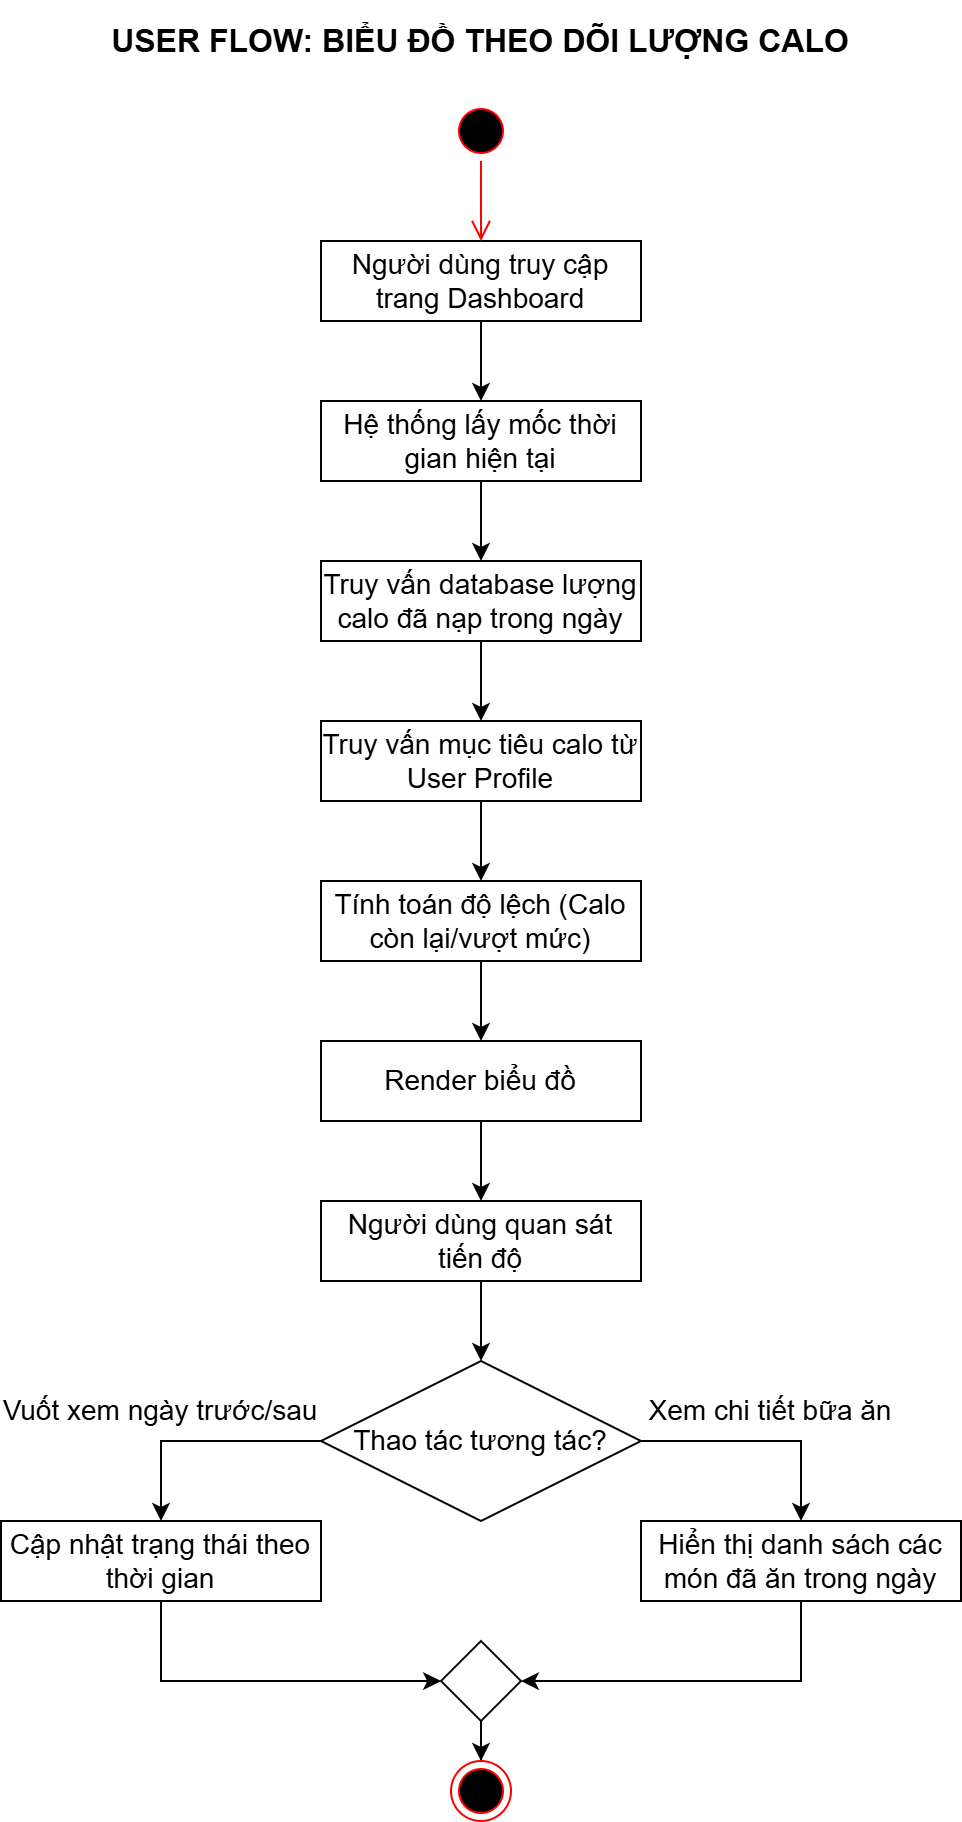

The diagram above was exported from draw.io. Its source (the exported page's mxGraphModel, read from the mxfile embedded in the PNG):
<mxGraphModel dx="1626" dy="1481" grid="1" gridSize="10" guides="1" tooltips="1" connect="1" arrows="1" fold="1" page="0" pageScale="1" pageWidth="827" pageHeight="1169" background="#FFFFFF" math="0" shadow="0">
  <root>
    <mxCell id="sqNLvIO7eQr5qSW9yh2h-0" />
    <mxCell id="sqNLvIO7eQr5qSW9yh2h-1" parent="sqNLvIO7eQr5qSW9yh2h-0" />
    <mxCell id="sqNLvIO7eQr5qSW9yh2h-2" edge="1" parent="sqNLvIO7eQr5qSW9yh2h-1" source="sqNLvIO7eQr5qSW9yh2h-3" style="edgeStyle=orthogonalEdgeStyle;rounded=0;orthogonalLoop=1;jettySize=auto;html=1;" target="sqNLvIO7eQr5qSW9yh2h-7">
      <mxGeometry relative="1" as="geometry" />
    </mxCell>
    <mxCell id="sqNLvIO7eQr5qSW9yh2h-3" parent="sqNLvIO7eQr5qSW9yh2h-1" style="rounded=0;whiteSpace=wrap;html=1;" value="&lt;font style=&quot;font-size: 14px;&quot;&gt;Người dùng truy cập trang Dashboard&lt;/font&gt;" vertex="1">
      <mxGeometry height="40" width="160" x="80" y="-560" as="geometry" />
    </mxCell>
    <mxCell id="sqNLvIO7eQr5qSW9yh2h-4" parent="sqNLvIO7eQr5qSW9yh2h-1" style="ellipse;html=1;shape=startState;fillColor=#000000;strokeColor=#ff0000;" value="" vertex="1">
      <mxGeometry height="30" width="30" x="145" y="-630" as="geometry" />
    </mxCell>
    <mxCell id="sqNLvIO7eQr5qSW9yh2h-5" edge="1" parent="sqNLvIO7eQr5qSW9yh2h-1" style="edgeStyle=orthogonalEdgeStyle;html=1;verticalAlign=bottom;endArrow=open;endSize=8;strokeColor=#ff0000;rounded=0;entryX=0.5;entryY=0;entryDx=0;entryDy=0;" target="sqNLvIO7eQr5qSW9yh2h-3" value="">
      <mxGeometry relative="1" as="geometry">
        <Array as="points" />
        <mxPoint x="160" y="-600" as="sourcePoint" />
        <mxPoint x="230" y="-600" as="targetPoint" />
      </mxGeometry>
    </mxCell>
    <mxCell id="sqNLvIO7eQr5qSW9yh2h-7" parent="sqNLvIO7eQr5qSW9yh2h-1" style="rounded=0;whiteSpace=wrap;html=1;" value="&lt;font style=&quot;font-size: 14px;&quot;&gt;Hệ thống lấy mốc thời gian hiện tại&lt;/font&gt;" vertex="1">
      <mxGeometry height="40" width="160" x="80" y="-480" as="geometry" />
    </mxCell>
    <mxCell id="PKUeg1QjtrO8Za2kFt9I-2" edge="1" parent="sqNLvIO7eQr5qSW9yh2h-1" source="sqNLvIO7eQr5qSW9yh2h-13" style="edgeStyle=orthogonalEdgeStyle;rounded=0;orthogonalLoop=1;jettySize=auto;html=1;" target="qkPUptf8oJf7xg0p-B2V-1">
      <mxGeometry relative="1" as="geometry" />
    </mxCell>
    <mxCell id="sqNLvIO7eQr5qSW9yh2h-13" parent="sqNLvIO7eQr5qSW9yh2h-1" style="rounded=0;whiteSpace=wrap;html=1;" value="&lt;font style=&quot;font-size: 14px;&quot;&gt;Truy vấn database lượng calo đã nạp trong ngày&lt;/font&gt;" vertex="1">
      <mxGeometry height="40" width="160" x="80" y="-400" as="geometry" />
    </mxCell>
    <mxCell id="sqNLvIO7eQr5qSW9yh2h-48" parent="sqNLvIO7eQr5qSW9yh2h-1" style="text;html=1;whiteSpace=wrap;strokeColor=none;fillColor=none;align=center;verticalAlign=middle;rounded=0;" value="&lt;b&gt;&lt;font style=&quot;font-size: 16px;&quot;&gt;USER FLOW: BIỂU ĐỒ THEO DÕI LƯỢNG CALO&lt;/font&gt;&lt;/b&gt;" vertex="1">
      <mxGeometry height="40" width="380" x="-30" y="-680" as="geometry" />
    </mxCell>
    <mxCell id="PKUeg1QjtrO8Za2kFt9I-1" edge="1" parent="sqNLvIO7eQr5qSW9yh2h-1" source="sqNLvIO7eQr5qSW9yh2h-7" style="edgeStyle=orthogonalEdgeStyle;rounded=0;orthogonalLoop=1;jettySize=auto;html=1;" target="sqNLvIO7eQr5qSW9yh2h-13">
      <mxGeometry relative="1" as="geometry">
        <mxPoint x="160" y="-430" as="sourcePoint" />
      </mxGeometry>
    </mxCell>
    <mxCell id="PKUeg1QjtrO8Za2kFt9I-3" edge="1" parent="sqNLvIO7eQr5qSW9yh2h-1" source="qkPUptf8oJf7xg0p-B2V-1" style="edgeStyle=orthogonalEdgeStyle;rounded=0;orthogonalLoop=1;jettySize=auto;html=1;" target="qkPUptf8oJf7xg0p-B2V-2">
      <mxGeometry relative="1" as="geometry" />
    </mxCell>
    <mxCell id="qkPUptf8oJf7xg0p-B2V-1" parent="sqNLvIO7eQr5qSW9yh2h-1" style="rounded=0;whiteSpace=wrap;html=1;" value="&lt;font style=&quot;font-size: 14px;&quot;&gt;Truy vấn mục tiêu calo từ User Profile&lt;/font&gt;" vertex="1">
      <mxGeometry height="40" width="160" x="80" y="-320" as="geometry" />
    </mxCell>
    <mxCell id="PKUeg1QjtrO8Za2kFt9I-4" edge="1" parent="sqNLvIO7eQr5qSW9yh2h-1" source="qkPUptf8oJf7xg0p-B2V-2" style="edgeStyle=orthogonalEdgeStyle;rounded=0;orthogonalLoop=1;jettySize=auto;html=1;" target="qkPUptf8oJf7xg0p-B2V-3">
      <mxGeometry relative="1" as="geometry" />
    </mxCell>
    <mxCell id="qkPUptf8oJf7xg0p-B2V-2" parent="sqNLvIO7eQr5qSW9yh2h-1" style="rounded=0;whiteSpace=wrap;html=1;" value="&lt;font style=&quot;font-size: 14px;&quot;&gt;Tính toán độ lệch (Calo còn lại/vượt mức)&lt;/font&gt;" vertex="1">
      <mxGeometry height="40" width="160" x="80" y="-240" as="geometry" />
    </mxCell>
    <mxCell id="PKUeg1QjtrO8Za2kFt9I-5" edge="1" parent="sqNLvIO7eQr5qSW9yh2h-1" source="qkPUptf8oJf7xg0p-B2V-3" style="edgeStyle=orthogonalEdgeStyle;rounded=0;orthogonalLoop=1;jettySize=auto;html=1;" target="qkPUptf8oJf7xg0p-B2V-4">
      <mxGeometry relative="1" as="geometry" />
    </mxCell>
    <mxCell id="qkPUptf8oJf7xg0p-B2V-3" parent="sqNLvIO7eQr5qSW9yh2h-1" style="rounded=0;whiteSpace=wrap;html=1;" value="&lt;font style=&quot;font-size: 14px;&quot;&gt;Render biểu đồ&lt;/font&gt;" vertex="1">
      <mxGeometry height="40" width="160" x="80" y="-160" as="geometry" />
    </mxCell>
    <mxCell id="PKUeg1QjtrO8Za2kFt9I-6" edge="1" parent="sqNLvIO7eQr5qSW9yh2h-1" source="qkPUptf8oJf7xg0p-B2V-4" style="edgeStyle=orthogonalEdgeStyle;rounded=0;orthogonalLoop=1;jettySize=auto;html=1;" target="qkPUptf8oJf7xg0p-B2V-5">
      <mxGeometry relative="1" as="geometry" />
    </mxCell>
    <mxCell id="qkPUptf8oJf7xg0p-B2V-4" parent="sqNLvIO7eQr5qSW9yh2h-1" style="rounded=0;whiteSpace=wrap;html=1;" value="&lt;font style=&quot;font-size: 14px;&quot;&gt;Người dùng quan sát tiến độ&lt;/font&gt;" vertex="1">
      <mxGeometry height="40" width="160" x="80" y="-80" as="geometry" />
    </mxCell>
    <mxCell id="F2KKW3dkC43OJWGkAUEs-1" edge="1" parent="sqNLvIO7eQr5qSW9yh2h-1" source="qkPUptf8oJf7xg0p-B2V-5" style="edgeStyle=orthogonalEdgeStyle;rounded=0;orthogonalLoop=1;jettySize=auto;html=1;" target="F2KKW3dkC43OJWGkAUEs-0">
      <mxGeometry relative="1" as="geometry">
        <Array as="points">
          <mxPoint y="40" />
        </Array>
      </mxGeometry>
    </mxCell>
    <mxCell id="F2KKW3dkC43OJWGkAUEs-4" edge="1" parent="sqNLvIO7eQr5qSW9yh2h-1" source="qkPUptf8oJf7xg0p-B2V-5" style="edgeStyle=orthogonalEdgeStyle;rounded=0;orthogonalLoop=1;jettySize=auto;html=1;" target="F2KKW3dkC43OJWGkAUEs-3">
      <mxGeometry relative="1" as="geometry">
        <Array as="points">
          <mxPoint x="320" y="40" />
        </Array>
      </mxGeometry>
    </mxCell>
    <mxCell id="qkPUptf8oJf7xg0p-B2V-5" parent="sqNLvIO7eQr5qSW9yh2h-1" style="rhombus;whiteSpace=wrap;html=1;" value="&lt;font style=&quot;font-size: 14px;&quot;&gt;Thao tác tương tác?&lt;/font&gt;" vertex="1">
      <mxGeometry height="80" width="160" x="80" as="geometry" />
    </mxCell>
    <mxCell id="PKUeg1QjtrO8Za2kFt9I-8" edge="1" parent="sqNLvIO7eQr5qSW9yh2h-1" source="F2KKW3dkC43OJWGkAUEs-0" style="edgeStyle=orthogonalEdgeStyle;rounded=0;orthogonalLoop=1;jettySize=auto;html=1;" target="F2KKW3dkC43OJWGkAUEs-6">
      <mxGeometry relative="1" as="geometry">
        <Array as="points">
          <mxPoint y="160" />
        </Array>
      </mxGeometry>
    </mxCell>
    <mxCell id="F2KKW3dkC43OJWGkAUEs-0" parent="sqNLvIO7eQr5qSW9yh2h-1" style="rounded=0;whiteSpace=wrap;html=1;" value="&lt;font style=&quot;font-size: 14px;&quot;&gt;Cập nhật trạng thái theo thời gian&lt;/font&gt;" vertex="1">
      <mxGeometry height="40" width="160" x="-80" y="80" as="geometry" />
    </mxCell>
    <mxCell id="F2KKW3dkC43OJWGkAUEs-2" parent="sqNLvIO7eQr5qSW9yh2h-1" style="text;html=1;whiteSpace=wrap;strokeColor=none;fillColor=none;align=center;verticalAlign=middle;rounded=0;" value="&lt;font style=&quot;font-size: 14px;&quot;&gt;Vuốt xem ngày trước/sau&lt;/font&gt;" vertex="1">
      <mxGeometry height="30" width="160" x="-80" y="10" as="geometry" />
    </mxCell>
    <mxCell id="PKUeg1QjtrO8Za2kFt9I-9" edge="1" parent="sqNLvIO7eQr5qSW9yh2h-1" source="F2KKW3dkC43OJWGkAUEs-3" style="edgeStyle=orthogonalEdgeStyle;rounded=0;orthogonalLoop=1;jettySize=auto;html=1;" target="F2KKW3dkC43OJWGkAUEs-6">
      <mxGeometry relative="1" as="geometry">
        <Array as="points">
          <mxPoint x="320" y="160" />
        </Array>
      </mxGeometry>
    </mxCell>
    <mxCell id="F2KKW3dkC43OJWGkAUEs-3" parent="sqNLvIO7eQr5qSW9yh2h-1" style="rounded=0;whiteSpace=wrap;html=1;" value="&lt;font style=&quot;font-size: 14px;&quot;&gt;Hiển thị danh sách các món đã ăn trong ngày&lt;/font&gt;" vertex="1">
      <mxGeometry height="40" width="160" x="240" y="80" as="geometry" />
    </mxCell>
    <mxCell id="F2KKW3dkC43OJWGkAUEs-5" parent="sqNLvIO7eQr5qSW9yh2h-1" style="text;html=1;whiteSpace=wrap;strokeColor=none;fillColor=none;align=center;verticalAlign=middle;rounded=0;" value="&lt;font style=&quot;font-size: 14px;&quot;&gt;Xem chi tiết bữa ăn&lt;/font&gt;" vertex="1">
      <mxGeometry height="30" width="130" x="240" y="10" as="geometry" />
    </mxCell>
    <mxCell id="PKUeg1QjtrO8Za2kFt9I-10" edge="1" parent="sqNLvIO7eQr5qSW9yh2h-1" source="F2KKW3dkC43OJWGkAUEs-6" style="edgeStyle=orthogonalEdgeStyle;rounded=0;orthogonalLoop=1;jettySize=auto;html=1;" target="PKUeg1QjtrO8Za2kFt9I-0">
      <mxGeometry relative="1" as="geometry" />
    </mxCell>
    <mxCell id="F2KKW3dkC43OJWGkAUEs-6" parent="sqNLvIO7eQr5qSW9yh2h-1" style="rhombus;whiteSpace=wrap;html=1;" value="" vertex="1">
      <mxGeometry height="40" width="40" x="140" y="140" as="geometry" />
    </mxCell>
    <mxCell id="PKUeg1QjtrO8Za2kFt9I-0" parent="sqNLvIO7eQr5qSW9yh2h-1" style="ellipse;html=1;shape=endState;fillColor=#000000;strokeColor=#ff0000;" value="" vertex="1">
      <mxGeometry height="30" width="30" x="145" y="200" as="geometry" />
    </mxCell>
  </root>
</mxGraphModel>